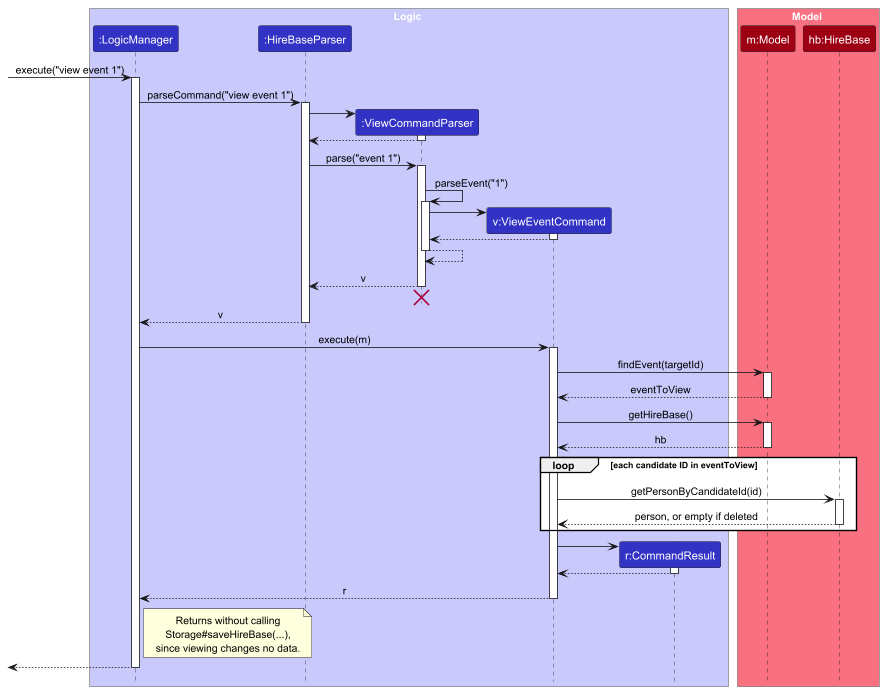

The diagram above was rendered by PlantUML. Its source (embedded in the PNG):
@startuml
!include style.puml
skinparam ArrowFontStyle plain

box Logic LOGIC_COLOR_T1
participant ":LogicManager" as LogicManager LOGIC_COLOR
participant ":HireBaseParser" as HireBaseParser LOGIC_COLOR
participant ":ViewCommandParser" as ViewCommandParser LOGIC_COLOR
participant "v:ViewEventCommand" as ViewEventCommand LOGIC_COLOR
participant "r:CommandResult" as CommandResult LOGIC_COLOR
end box

box Model MODEL_COLOR_T1
participant "m:Model" as Model MODEL_COLOR
participant "hb:HireBase" as HireBase MODEL_COLOR
end box

[-> LogicManager : execute("view event 1")
activate LogicManager

LogicManager -> HireBaseParser : parseCommand("view event 1")
activate HireBaseParser

create ViewCommandParser
HireBaseParser -> ViewCommandParser
activate ViewCommandParser

ViewCommandParser --> HireBaseParser
deactivate ViewCommandParser

HireBaseParser -> ViewCommandParser : parse("event 1")
activate ViewCommandParser

ViewCommandParser -> ViewCommandParser : parseEvent("1")
activate ViewCommandParser

create ViewEventCommand
ViewCommandParser -> ViewEventCommand
activate ViewEventCommand

ViewEventCommand --> ViewCommandParser
deactivate ViewEventCommand

ViewCommandParser --> ViewCommandParser
deactivate ViewCommandParser

ViewCommandParser --> HireBaseParser : v
deactivate ViewCommandParser
'Hidden arrow to position the destroy marker below the end of the activation bar.
ViewCommandParser -[hidden]-> HireBaseParser
destroy ViewCommandParser

HireBaseParser --> LogicManager : v
deactivate HireBaseParser

LogicManager -> ViewEventCommand : execute(m)
activate ViewEventCommand

ViewEventCommand -> Model : findEvent(targetId)
activate Model
Model --> ViewEventCommand : eventToView
deactivate Model

ViewEventCommand -> Model : getHireBase()
activate Model
Model --> ViewEventCommand : hb
deactivate Model

loop each candidate ID in eventToView
    ViewEventCommand -> HireBase : getPersonByCandidateId(id)
    activate HireBase
    HireBase --> ViewEventCommand : person, or empty if deleted
    deactivate HireBase
end

create CommandResult
ViewEventCommand -> CommandResult
activate CommandResult
CommandResult --> ViewEventCommand
deactivate CommandResult

ViewEventCommand --> LogicManager : r
deactivate ViewEventCommand

note right of LogicManager
  Returns without calling
  Storage#saveHireBase(...),
  since viewing changes no data.
end note

[<--LogicManager
deactivate LogicManager
@enduml